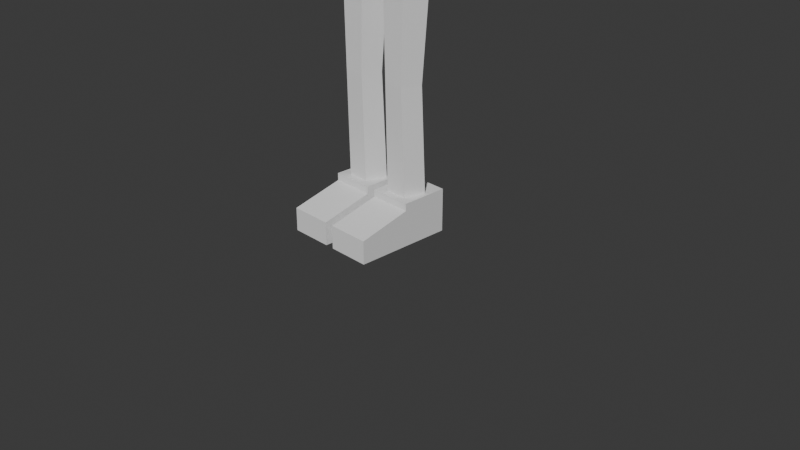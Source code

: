 # Source: Untitled1.blend  (saved by Blender 5.1.30; exported with 4.5.12 LTS)
import bpy
from mathutils import Matrix  # noqa: F401  (used for matrix-valued properties, if any)

bpy.ops.wm.read_factory_settings(use_empty=True)
scene = bpy.context.scene
scene.name = 'Scene'

# ---- collections
col_collection = bpy.data.collections.new('Collection'); scene.collection.children.link(col_collection)

# ---- world
world_world = bpy.data.worlds.new('World'); scene.world = world_world
world_world.use_nodes = True; world_world.node_tree.nodes.clear()
_N = world_world.node_tree.nodes; _L = world_world.node_tree.links
n0 = _N.new('ShaderNodeOutputWorld'); n0.name = 'World Output'; n0.location = (200, 100)
n1 = _N.new('ShaderNodeBackground'); n1.name = 'Background'; n1.location = (-200, 100)
n1.inputs[0].default_value = (0.05088, 0.05088, 0.05088, 1.0)
_L.new(n1.outputs[0], n0.inputs[0])
n0.is_active_output = True
world_world.color = (0.05088, 0.05088, 0.05088)
world_world.sun_shadow_jitter_overblur = 0.0

# ---- cameras
cam_camera = bpy.data.cameras.new('Camera')
cam_camera.clip_end = 100.0
cam_camera.ortho_scale = 7.314

# ---- meshes
me_cube_001 = bpy.data.meshes.new('Cube.001')
me_cube_001.from_pydata([(0.04756, -0.9191, 0.008213), (0.04756, -0.9191, 0.2515), (0.04756, 0.1176, 0.008213), (0.04756, 0.1176, 0.3847), (0.494, -0.9191, 0.008213), (0.494, -0.9191, 0.2515), (0.494, 0.1176, 0.008213), (0.494, 0.1176, 0.3847), (0.04756, -0.3772, 0.008213), (0.04756, -0.3772, 0.3831), (0.494, -0.3772, 0.008213), (0.494, -0.3772, 0.3831), (0.04756, 0.1173, 0.4603), (0.494, 0.1173, 0.4603), (0.04756, -0.3775, 0.4603), (0.494, -0.3775, 0.4603)], [], [(8, 9, 3, 2), (2, 3, 7, 6), (10, 11, 5, 4), (4, 5, 1, 0), (8, 10, 4, 0), (11, 9, 1, 5), (7, 3, 12, 13), (2, 6, 10, 8), (6, 7, 11, 10), (0, 1, 9, 8), (13, 12, 14, 15), (9, 11, 15, 14), (11, 7, 13, 15), (3, 9, 14, 12)])
_uv = me_cube_001.uv_layers.new(name='UVMap')
_uv.uv.foreach_set('vector', [0.375, 0.1307, 0.625, 0.1307, 0.625, 0.25, 0.375, 0.25, 0.375, 0.25, 0.625, 0.25, 0.625, 0.5, 0.375, 0.5, 0.375, 0.6193, 0.625, 0.6193, 0.625, 0.75, 0.375, 0.75, 0.375, 0.75, 0.625, 0.75, 0.625, 1.0, 0.375, 1.0, 0.125, 0.6193, 0.375, 0.6193, 0.375, 0.75, 0.125, 0.75, 0.625, 0.6193, 0.875, 0.6193, 0.875, 0.75, 0.625, 0.75, 0.625, 0.5, 0.625, 0.25, 0.625, 0.25, 0.625, 0.5, 0.125, 0.5, 0.375, 0.5, 0.375, 0.6193, 0.125, 0.6193, 0.375, 0.5, 0.625, 0.5, 0.625, 0.6193, 0.375, 0.6193, 0.375, 0.0, 0.625, 0.0, 0.625, 0.1307, 0.375, 0.1307, 0.625, 0.5, 0.875, 0.5, 0.875, 0.6193, 0.625, 0.6193, 0.875, 0.6193, 0.625, 0.6193, 0.625, 0.6193, 0.875, 0.6193, 0.625, 0.6193, 0.625, 0.5, 0.625, 0.5, 0.625, 0.6193, 0.625, 0.25, 0.625, 0.1307, 0.625, 0.1307, 0.625, 0.25])
me_cube_001.update()
me_cylinder = bpy.data.meshes.new('Cylinder')
me_cylinder.from_pydata([(0.2711, 0.04672, 0.4451), (0.2711, -0.005289, 1.565), (0.4537, -0.08595, 0.4451), (0.4424, -0.1297, 1.565), (0.384, -0.3006, 0.4451), (0.377, -0.331, 1.565), (0.1583, -0.3006, 0.4451), (0.1653, -0.331, 1.565), (0.08852, -0.08595, 0.4451), (0.09987, -0.1297, 1.565), (0.2711, 0.0836, 2.711), (0.4888, -0.07455, 2.711), (0.4057, -0.3304, 2.711), (0.1366, -0.3304, 2.711), (0.05345, -0.07455, 2.711)], [], [(0, 1, 3, 2), (2, 3, 5, 4), (4, 5, 7, 6), (6, 7, 9, 8), (8, 9, 1, 0), (7, 5, 12, 13), (3, 1, 10, 11), (9, 7, 13, 14), (5, 3, 11, 12), (1, 9, 14, 10)])
_uv = me_cylinder.uv_layers.new(name='UVMap')
_uv.uv.foreach_set('vector', [1.0, 0.0, 1.0, 1.0, 0.8, 1.0, 0.8, 0.0, 0.8, 0.0, 0.8, 1.0, 0.6, 1.0, 0.6, 0.0, 0.6, 0.0, 0.6, 1.0, 0.4, 1.0, 0.4, 0.0, 0.4, 0.0, 0.4, 1.0, 0.2, 1.0, 0.2, 0.0, 0.2, 0.0, 0.2, 1.0, 2.98e-08, 1.0, 2.98e-08, 0.0, 0.4, 1.0, 0.6, 1.0, 0.6, 1.0, 0.4, 1.0, 0.8, 1.0, 1.0, 1.0, 1.0, 1.0, 0.8, 1.0, 0.2, 1.0, 0.4, 1.0, 0.4, 1.0, 0.2, 1.0, 0.6, 1.0, 0.8, 1.0, 0.8, 1.0, 0.6, 1.0, 2.98e-08, 1.0, 0.2, 1.0, 0.2, 1.0, 2.98e-08, 1.0])
me_cylinder.update()
me_cube_002 = bpy.data.meshes.new('Cube.002')
me_cube_002.from_pydata([(0.4022, -0.3408, -1.044), (0.4253, -0.3548, -0.573), (0.2454, 0.1208, -1.044), (0.2595, 0.1333, -0.573), (0.4945, -0.07483, -1.044), (0.5229, -0.07348, -0.573), (0.0, 0.1333, -0.573), (0.0, -0.3408, -1.044), (0.0, -0.07348, -0.573), (0.0, 0.1208, -1.044), (0.0, -0.3548, -0.573), (0.0, -0.07483, -1.044)], [], [(9, 6, 3, 2), (4, 5, 1, 0), (11, 4, 0, 7), (9, 2, 4, 11), (2, 3, 5, 4), (0, 1, 10, 7), (5, 8, 10, 1), (3, 6, 8, 5)])
_uv = me_cube_002.uv_layers.new(name='UVMap')
_uv.uv.foreach_set('vector', [0.375, 0.375, 0.625, 0.375, 0.625, 0.5, 0.375, 0.5, 0.375, 0.6059, 0.625, 0.6059, 0.625, 0.75, 0.375, 0.75, 0.25, 0.6059, 0.375, 0.6059, 0.375, 0.75, 0.25, 0.75, 0.25, 0.5, 0.375, 0.5, 0.375, 0.6059, 0.25, 0.6059, 0.375, 0.5, 0.625, 0.5, 0.625, 0.6059, 0.375, 0.6059, 0.375, 0.75, 0.625, 0.75, 0.625, 0.875, 0.375, 0.875, 0.625, 0.6059, 0.75, 0.6059, 0.75, 0.75, 0.625, 0.75, 0.625, 0.5, 0.75, 0.5, 0.75, 0.6059, 0.625, 0.6059])
me_cube_002.update()
me_cube_003 = bpy.data.meshes.new('Cube.003')
me_cube_003.from_pydata([(0.0, 0.2293, -0.7172), (0.0, -0.4813, -0.5898), (0.5367, -0.4344, -0.5898), (0.4497, 0.1655, -0.6181), (0.6293, -0.5022, -1.001), (0.4911, -0.4868, 0.56), (0.6293, 0.2329, -1.001), (0.4911, 0.2178, 0.56), (0.09209, 0.3096, -1.179), (0.0, 0.2914, 0.5883), (0.09209, -0.5613, -1.179), (0.0, -0.5434, 0.5883), (0.0, -0.3186, -0.5898), (0.1032, -0.4062, -1.11), (0.5667, 0.2034, -0.8903), (0.5667, -0.4724, -0.8903), (0.07483, -0.5263, -0.9671), (0.03137, 0.2743, -0.9671), (0.07483, -0.3891, -0.9671), (0.0, -0.3565, -0.9671), (0.0, 0.2552, -0.099), (0.0, -0.5072, -0.099), (0.4941, -0.4562, -0.09912), (0.4072, 0.1873, -0.1274)], [], [(20, 9, 7, 23), (23, 7, 5, 22), (8, 6, 4, 10), (17, 0, 3, 14), (7, 9, 11, 5), (14, 3, 2, 15), (22, 5, 11, 21), (15, 2, 1, 16), (16, 1, 12, 18), (10, 16, 18, 13), (4, 15, 16, 10), (6, 14, 15, 4), (8, 17, 14, 6), (18, 12, 19), (2, 22, 21, 1), (3, 23, 22, 2), (0, 20, 23, 3)])
_uv = me_cube_003.uv_layers.new(name='UVMap')
_uv.uv.foreach_set('vector', [0.5171, 0.375, 0.625, 0.375, 0.625, 0.5, 0.5171, 0.5, 0.5171, 0.5, 0.625, 0.5, 0.625, 0.75, 0.5171, 0.75, 0.25, 0.5, 0.375, 0.5, 0.375, 0.75, 0.25, 0.75, 0.3929, 0.375, 0.4401, 0.375, 0.4401, 0.5, 0.3929, 0.5, 0.625, 0.5, 0.75, 0.5, 0.75, 0.75, 0.625, 0.75, 0.3929, 0.5, 0.4401, 0.5, 0.4401, 0.75, 0.3929, 0.75, 0.5171, 0.75, 0.625, 0.75, 0.625, 0.875, 0.5171, 0.875, 0.3929, 0.75, 0.4401, 0.75, 0.4401, 0.875, 0.3929, 0.875, 0.3929, 0.875, 0.4401, 0.875, 0.4401, 0.875, 0.3929, 0.875, 0.375, 0.875, 0.3929, 0.875, 0.3929, 0.875, 0.375, 0.875, 0.375, 0.75, 0.3929, 0.75, 0.3929, 0.875, 0.375, 0.875, 0.375, 0.5, 0.3929, 0.5, 0.3929, 0.75, 0.375, 0.75, 0.375, 0.375, 0.3929, 0.375, 0.3929, 0.5, 0.375, 0.5, 0.3929, 0.875, 0.4401, 0.875, 0.3929, 0.875, 0.4401, 0.75, 0.5171, 0.75, 0.5171, 0.875, 0.4401, 0.875, 0.4401, 0.5, 0.5171, 0.5, 0.5171, 0.75, 0.4401, 0.75, 0.4401, 0.375, 0.5171, 0.375, 0.5171, 0.5, 0.4401, 0.5])
me_cube_003.update()

# ---- objects
ob_camera = bpy.data.objects.new('Camera', cam_camera)
ob_nisenama_sketch = bpy.data.objects.new('nisenama sketch', None)
ob_side_reference = bpy.data.objects.new('side reference', None)
ob_empty = bpy.data.objects.new('Empty', None)
ob_shoe = bpy.data.objects.new('shoe', me_cube_001)
ob_leg = bpy.data.objects.new('leg', me_cylinder)
ob_hips = bpy.data.objects.new('hips', me_cube_002)
ob_torso = bpy.data.objects.new('torso', me_cube_003)

# ---- transforms, parenting, visibility, modifiers, constraints
ob_camera.location = (7.359, -6.926, 4.958)
ob_camera.rotation_euler = (1.109, 0.0, 0.8149)
ob_camera.lock_rotations_4d = False
ob_camera.empty_display_type = 'ARROWS'
ob_camera.color = (0.0, 0.0, 0.0, 0.0)
ob_camera.display_type = 'WIRE'
ob_camera.lineart.crease_threshold = 0.0
ob_nisenama_sketch.location = (0.07437, 5.487, 3.374)
ob_nisenama_sketch.rotation_euler = (1.571, -0.0, 0.0)
ob_nisenama_sketch.empty_display_type = 'IMAGE'
ob_nisenama_sketch.empty_display_size = 7.595
ob_nisenama_sketch.use_empty_image_alpha = True
ob_nisenama_sketch.color = (1.0, 1.0, 1.0, 0.5)
ob_side_reference.location = (3.508, 0.0, 2.305)
ob_side_reference.rotation_euler = (1.571, -0.0, 1.571)
ob_side_reference.empty_display_type = 'IMAGE'
ob_side_reference.empty_display_size = 5.0
ob_side_reference.use_empty_image_alpha = True
ob_side_reference.color = (1.0, 1.0, 1.0, 0.5)
ob_empty.location = (0.0, 10.38, 2.289)
ob_empty.rotation_euler = (1.571, -0.0, 0.0)
ob_empty.empty_display_type = 'IMAGE'
ob_empty.empty_display_size = 5.0
ob_shoe.location = (0.0, 0.0, 0.0)
_m = ob_shoe.modifiers.new('Mirror', 'MIRROR')
ob_leg.location = (0.0, 0.0, 0.0)
_m = ob_leg.modifiers.new('Mirror', 'MIRROR')
ob_hips.location = (0.0, 0.0, 3.748)
_m = ob_hips.modifiers.new('Mirror', 'MIRROR')
ob_torso.location = (0.0, 0.0, 4.144)
_m = ob_torso.modifiers.new('Mirror', 'MIRROR')

# ---- collection membership
col_collection.objects.link(ob_camera)
col_collection.objects.link(ob_nisenama_sketch)
col_collection.objects.link(ob_side_reference)
col_collection.objects.link(ob_empty)
col_collection.objects.link(ob_shoe)
col_collection.objects.link(ob_leg)
col_collection.objects.link(ob_hips)
col_collection.objects.link(ob_torso)

# ---- scene / render settings (as saved in the file)
scene.camera = ob_camera
scene.frame_start = 1; scene.frame_end = 250; scene.frame_set(168)
scene.render.engine = 'BLENDER_EEVEE_NEXT'
scene.render.bake_bias = 0.0
scene.render.bake_samples = 0
scene.cycles.sampling_pattern = 'TABULATED_SOBOL'
scene.eevee.use_volume_custom_range = False
bpy.context.view_layer.update()

# ---- added for rendering (the .blend has no usable light): sun
light_auto_sun = bpy.data.lights.new('AutoSun', 'SUN')
light_auto_sun.energy = 3.0
light_auto_sun.angle = 0.0523599
ob_auto_sun = bpy.data.objects.new('AutoSun', light_auto_sun)
scene.collection.objects.link(ob_auto_sun)
ob_auto_sun.rotation_euler = (0.872665, 0.174533, 0.523599)
bpy.context.view_layer.update()
